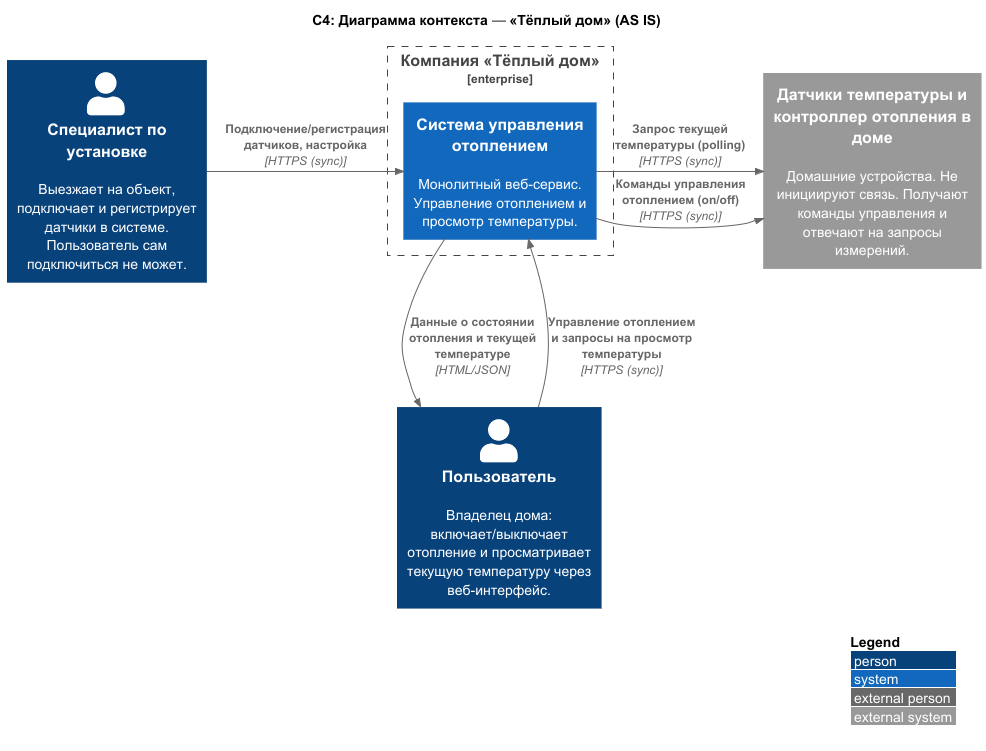

The diagram above was rendered by PlantUML. Its source (embedded in the PNG):
@startuml
!include styles/C4_Context.puml
LAYOUT_WITH_LEGEND()

title C4: Диаграмма контекста — «Тёплый дом» (AS IS)

Person(user, "Пользователь", "Владелец дома: включает/выключает отопление и просматривает текущую температуру через веб-интерфейс.")
Person(installer, "Специалист по установке", "Выезжает на объект, подключает и регистрирует датчики в системе. Пользователь сам подключиться не может.")

Enterprise_Boundary(warmhouse, "Компания «Тёплый дом»") {
    System(monolith, "Система управления отоплением",  "Монолитный веб-сервис. Управление отоплением и просмотр температуры.")
}

System_Ext(sensors, "Датчики температуры и контроллер отопления в доме", "Домашние устройства. Не инициируют связь. Получают команды управления и отвечают на запросы измерений.")

Rel(user, monolith, "Управление отоплением и запросы на просмотр температуры", "HTTPS (sync)")
Rel(monolith, user, "Данные о состоянии отопления и текущей температуре", "HTML/JSON")

Rel_R(installer, monolith, "Подключение/регистрация датчиков, настройка", "HTTPS (sync)")
Rel_Neighbor(monolith, sensors, "Команды управления отоплением (on/off)", "HTTPS (sync)")
Rel_R(monolith, sensors, "Запрос текущей температуры (polling)", "HTTPS (sync)")

@enduml